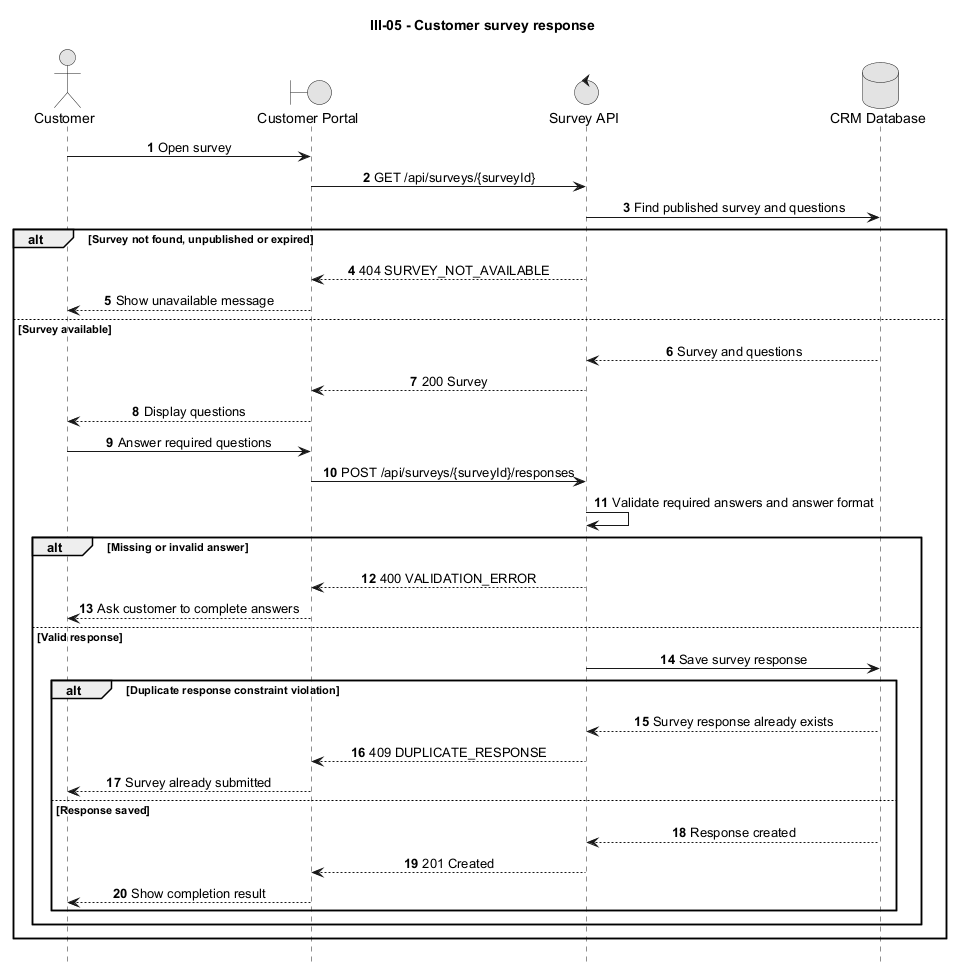

The diagram above was rendered by PlantUML. Its source (embedded in the PNG):
@startuml
title III-05 - Customer survey response

autonumber
hide footbox
skinparam monochrome true
skinparam sequenceMessageAlign center
skinparam responseMessageBelowArrow true

actor Customer
boundary "Customer Portal" as Web
control "Survey API" as API
database "CRM Database" as DB

Customer -> Web: Open survey
Web -> API: GET /api/surveys/{surveyId}
API -> DB: Find published survey and questions

alt Survey not found, unpublished or expired
    API --> Web: 404 SURVEY_NOT_AVAILABLE
    Web --> Customer: Show unavailable message
else Survey available
    DB --> API: Survey and questions
    API --> Web: 200 Survey
    Web --> Customer: Display questions
    Customer -> Web: Answer required questions
    Web -> API: POST /api/surveys/{surveyId}/responses
    API -> API: Validate required answers and answer format

    alt Missing or invalid answer
        API --> Web: 400 VALIDATION_ERROR
        Web --> Customer: Ask customer to complete answers
    else Valid response
        API -> DB: Save survey response

        alt Duplicate response constraint violation
            DB --> API: Survey response already exists
            API --> Web: 409 DUPLICATE_RESPONSE
            Web --> Customer: Survey already submitted
        else Response saved
            DB --> API: Response created
            API --> Web: 201 Created
            Web --> Customer: Show completion result
        end
    end
end

@enduml